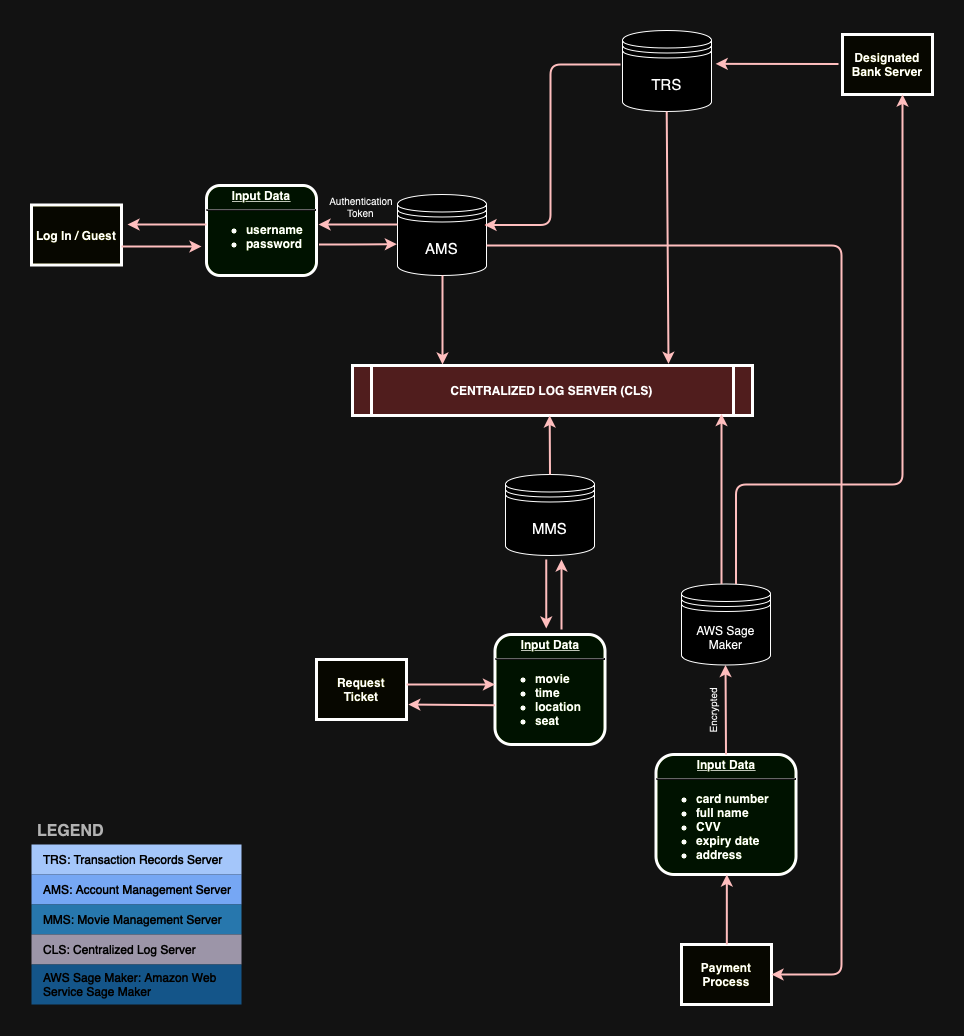

The diagram above was exported from draw.io. Its source (the exported page's mxGraphModel, read from the mxfile embedded in the PNG):
<mxGraphModel dx="2194" dy="892" grid="1" gridSize="10" guides="1" tooltips="1" connect="1" arrows="1" fold="1" page="1" pageScale="1" pageWidth="826" pageHeight="1169" background="none" math="0" shadow="0">
  <root>
    <mxCell id="0" />
    <mxCell id="1" parent="0" />
    <mxCell id="2" value="&lt;p style=&quot;margin: 0px; margin-top: 4px; text-align: center; text-decoration: underline;&quot;&gt;Input Data&lt;/p&gt;&lt;hr&gt;&lt;p style=&quot;text-align: left; margin: 0px; margin-left: 8px;&quot;&gt;&lt;/p&gt;&lt;ul&gt;&lt;li style=&quot;text-align: left;&quot;&gt;username&lt;/li&gt;&lt;li style=&quot;text-align: left;&quot;&gt;password&lt;/li&gt;&lt;/ul&gt;&lt;p&gt;&lt;/p&gt;" style="verticalAlign=middle;align=center;overflow=fill;fontSize=12;fontFamily=Helvetica;html=1;rounded=1;fontStyle=1;strokeWidth=3;fillColor=#E6FFCC" parent="1" vertex="1">
      <mxGeometry x="55" y="211" width="110" height="90" as="geometry" />
    </mxCell>
    <mxCell id="3" value="Log In / Guest" style="whiteSpace=wrap;align=center;verticalAlign=middle;fontStyle=1;strokeWidth=3;fillColor=#FFFFCC" parent="1" vertex="1">
      <mxGeometry x="-120" y="230.5" width="90" height="60" as="geometry" />
    </mxCell>
    <mxCell id="5" value="CENTRALIZED LOG SERVER (CLS)" style="shape=process;whiteSpace=wrap;align=center;verticalAlign=middle;size=0.0475;fontStyle=1;strokeWidth=3;fillColor=#FFCCCC" parent="1" vertex="1">
      <mxGeometry x="200.99999999999991" y="391" width="400" height="50" as="geometry" />
    </mxCell>
    <mxCell id="9" value="&lt;p style=&quot;margin: 0px; margin-top: 4px; text-align: center; text-decoration: underline;&quot;&gt;&lt;strong&gt;Input Data&lt;/strong&gt;&lt;/p&gt;&lt;hr&gt;&lt;p style=&quot;margin: 0px; margin-left: 8px;&quot;&gt;&lt;/p&gt;&lt;ul&gt;&lt;li style=&quot;text-align: left;&quot;&gt;card number&lt;/li&gt;&lt;li style=&quot;text-align: left;&quot;&gt;full name&lt;/li&gt;&lt;li style=&quot;text-align: left;&quot;&gt;CVV&lt;/li&gt;&lt;li style=&quot;text-align: left;&quot;&gt;expiry date&lt;/li&gt;&lt;li style=&quot;text-align: left;&quot;&gt;address&lt;/li&gt;&lt;/ul&gt;&lt;p&gt;&lt;/p&gt;" style="verticalAlign=middle;align=center;overflow=fill;fontSize=12;fontFamily=Helvetica;html=1;rounded=1;fontStyle=1;strokeWidth=3;fillColor=#E6FFCC" parent="1" vertex="1">
      <mxGeometry x="504.5" y="780" width="140" height="120" as="geometry" />
    </mxCell>
    <mxCell id="12" value="Designated Bank Server" style="whiteSpace=wrap;align=center;verticalAlign=middle;fontStyle=1;strokeWidth=3;fillColor=#FFFFCC" parent="1" vertex="1">
      <mxGeometry x="691" y="60.00000000000002" width="90" height="60" as="geometry" />
    </mxCell>
    <mxCell id="13" value="Request &#10;Ticket" style="whiteSpace=wrap;align=center;verticalAlign=middle;fontStyle=1;strokeWidth=3;fillColor=#FFFFCC" parent="1" vertex="1">
      <mxGeometry x="165.00000000000006" y="685" width="90" height="60" as="geometry" />
    </mxCell>
    <mxCell id="15" value="Payment Process" style="whiteSpace=wrap;align=center;verticalAlign=middle;fontStyle=1;strokeWidth=3;fillColor=#FFFFCC" parent="1" vertex="1">
      <mxGeometry x="529.9999999999999" y="970" width="90" height="60" as="geometry" />
    </mxCell>
    <mxCell id="11" value="&lt;p style=&quot;margin: 0px; margin-top: 4px; text-align: center; text-decoration: underline;&quot;&gt;&lt;strong&gt;Input Data&lt;/strong&gt;&lt;/p&gt;&lt;hr&gt;&lt;p style=&quot;margin: 0px; margin-left: 8px;&quot;&gt;&lt;/p&gt;&lt;ul&gt;&lt;li style=&quot;text-align: left;&quot;&gt;movie&lt;/li&gt;&lt;li style=&quot;text-align: left;&quot;&gt;time&lt;/li&gt;&lt;li style=&quot;text-align: left;&quot;&gt;location&lt;/li&gt;&lt;li style=&quot;text-align: left;&quot;&gt;seat&lt;/li&gt;&lt;/ul&gt;&lt;p&gt;&lt;/p&gt;" style="verticalAlign=middle;align=center;overflow=fill;fontSize=12;fontFamily=Helvetica;html=1;rounded=1;fontStyle=1;strokeWidth=3;fillColor=#E6FFCC" parent="1" vertex="1">
      <mxGeometry x="343.5" y="660" width="110" height="110" as="geometry" />
    </mxCell>
    <mxCell id="53" value="Authentication&#10;Token" style="text;spacingTop=-5;align=center;fontSize=10;" parent="1" vertex="1">
      <mxGeometry x="195" y="220" width="30" height="20" as="geometry" />
    </mxCell>
    <mxCell id="78" value="" style="edgeStyle=elbowEdgeStyle;elbow=horizontal;strokeColor=#990000;strokeWidth=2" parent="1" source="15" target="9" edge="1">
      <mxGeometry width="100" height="100" relative="1" as="geometry">
        <mxPoint x="430" y="700" as="sourcePoint" />
        <mxPoint x="530" y="600" as="targetPoint" />
      </mxGeometry>
    </mxCell>
    <mxCell id="er1hyHNPNnGXZXGvLbyk-96" value="&lt;font style=&quot;font-size: 15px;&quot;&gt;AMS&lt;/font&gt;" style="shape=datastore;whiteSpace=wrap;html=1;" vertex="1" parent="1">
      <mxGeometry x="246" y="220" width="89" height="81" as="geometry" />
    </mxCell>
    <mxCell id="er1hyHNPNnGXZXGvLbyk-102" value="" style="edgeStyle=none;noEdgeStyle=1;strokeColor=#990000;strokeWidth=2" edge="1" parent="1">
      <mxGeometry width="100" height="100" relative="1" as="geometry">
        <mxPoint x="291" y="301" as="sourcePoint" />
        <mxPoint x="291" y="390" as="targetPoint" />
      </mxGeometry>
    </mxCell>
    <mxCell id="er1hyHNPNnGXZXGvLbyk-103" value="" style="edgeStyle=elbowEdgeStyle;elbow=vertical;strokeColor=#990000;strokeWidth=2;entryX=1.047;entryY=0.416;entryDx=0;entryDy=0;entryPerimeter=0;" edge="1" parent="1" target="er1hyHNPNnGXZXGvLbyk-106">
      <mxGeometry width="100" height="100" relative="1" as="geometry">
        <mxPoint x="687" y="89.5" as="sourcePoint" />
        <mxPoint x="573.96" y="89.84000000000015" as="targetPoint" />
      </mxGeometry>
    </mxCell>
    <mxCell id="er1hyHNPNnGXZXGvLbyk-106" value="&lt;font style=&quot;font-size: 15px;&quot;&gt;TRS&lt;/font&gt;" style="shape=datastore;whiteSpace=wrap;html=1;" vertex="1" parent="1">
      <mxGeometry x="471" y="56" width="89" height="81" as="geometry" />
    </mxCell>
    <mxCell id="er1hyHNPNnGXZXGvLbyk-107" value="" style="edgeStyle=elbowEdgeStyle;elbow=horizontal;strokeColor=#990000;strokeWidth=2;entryX=1;entryY=0.5;entryDx=0;entryDy=0;" edge="1" parent="1">
      <mxGeometry width="100" height="100" relative="1" as="geometry">
        <mxPoint x="469" y="90" as="sourcePoint" />
        <mxPoint x="333.0000000000002" y="250.5" as="targetPoint" />
        <Array as="points">
          <mxPoint x="399" y="132" />
        </Array>
      </mxGeometry>
    </mxCell>
    <mxCell id="er1hyHNPNnGXZXGvLbyk-109" value="&lt;font style=&quot;font-size: 15px;&quot;&gt;MMS&lt;/font&gt;" style="shape=datastore;whiteSpace=wrap;html=1;" vertex="1" parent="1">
      <mxGeometry x="354" y="500" width="89" height="81" as="geometry" />
    </mxCell>
    <mxCell id="er1hyHNPNnGXZXGvLbyk-110" value="" style="edgeStyle=elbowEdgeStyle;elbow=horizontal;strokeColor=#990000;strokeWidth=2" edge="1" parent="1">
      <mxGeometry width="100" height="100" relative="1" as="geometry">
        <mxPoint x="410.00000000000006" y="655" as="sourcePoint" />
        <mxPoint x="410.42" y="585" as="targetPoint" />
        <Array as="points">
          <mxPoint x="410.00000000000006" y="615" />
        </Array>
      </mxGeometry>
    </mxCell>
    <mxCell id="er1hyHNPNnGXZXGvLbyk-111" value="" style="edgeStyle=elbowEdgeStyle;elbow=horizontal;strokeColor=#990000;strokeWidth=2" edge="1" parent="1">
      <mxGeometry width="100" height="100" relative="1" as="geometry">
        <mxPoint x="394.76" y="585" as="sourcePoint" />
        <mxPoint x="394.76" y="654" as="targetPoint" />
        <Array as="points">
          <mxPoint x="394.76" y="624" />
        </Array>
      </mxGeometry>
    </mxCell>
    <mxCell id="er1hyHNPNnGXZXGvLbyk-112" value="" style="edgeStyle=elbowEdgeStyle;elbow=horizontal;strokeColor=#990000;strokeWidth=2;exitX=0.5;exitY=0;exitDx=0;exitDy=0;" edge="1" parent="1" source="er1hyHNPNnGXZXGvLbyk-109">
      <mxGeometry width="100" height="100" relative="1" as="geometry">
        <mxPoint x="400" y="470" as="sourcePoint" />
        <mxPoint x="398.15999999999997" y="441" as="targetPoint" />
        <Array as="points">
          <mxPoint x="398.15999999999997" y="470" />
        </Array>
      </mxGeometry>
    </mxCell>
    <mxCell id="er1hyHNPNnGXZXGvLbyk-113" value="AWS Sage Maker" style="shape=datastore;whiteSpace=wrap;html=1;" vertex="1" parent="1">
      <mxGeometry x="530" y="609.5" width="89" height="81" as="geometry" />
    </mxCell>
    <mxCell id="er1hyHNPNnGXZXGvLbyk-114" value="" style="edgeStyle=elbowEdgeStyle;elbow=horizontal;strokeColor=#990000;strokeWidth=2;exitX=0.5;exitY=0;exitDx=0;exitDy=0;entryX=0.5;entryY=1;entryDx=0;entryDy=0;" edge="1" parent="1" source="9" target="er1hyHNPNnGXZXGvLbyk-113">
      <mxGeometry width="100" height="100" relative="1" as="geometry">
        <mxPoint x="689" y="700" as="sourcePoint" />
        <mxPoint x="560" y="700" as="targetPoint" />
        <Array as="points" />
      </mxGeometry>
    </mxCell>
    <mxCell id="er1hyHNPNnGXZXGvLbyk-115" value="" style="edgeStyle=elbowEdgeStyle;elbow=horizontal;strokeColor=#990000;strokeWidth=2;" edge="1" parent="1">
      <mxGeometry width="100" height="100" relative="1" as="geometry">
        <mxPoint x="570" y="609.5" as="sourcePoint" />
        <mxPoint x="570" y="439.5" as="targetPoint" />
        <Array as="points">
          <mxPoint x="570" y="519.5" />
        </Array>
      </mxGeometry>
    </mxCell>
    <mxCell id="er1hyHNPNnGXZXGvLbyk-116" value="" style="edgeStyle=elbowEdgeStyle;elbow=vertical;entryX=0.75;entryY=1;strokeColor=#990000;strokeWidth=2;entryDx=0;entryDy=0;" edge="1" parent="1">
      <mxGeometry width="100" height="100" relative="1" as="geometry">
        <mxPoint x="584.5" y="609.5" as="sourcePoint" />
        <mxPoint x="751" y="120" as="targetPoint" />
        <Array as="points">
          <mxPoint x="662.5" y="510" />
        </Array>
      </mxGeometry>
    </mxCell>
    <mxCell id="er1hyHNPNnGXZXGvLbyk-117" value="" style="edgeStyle=elbowEdgeStyle;elbow=horizontal;exitX=1;exitY=0.5;strokeColor=#990000;strokeWidth=2;exitDx=0;exitDy=0;entryX=1;entryY=0.5;entryDx=0;entryDy=0;" edge="1" parent="1" target="15">
      <mxGeometry width="100" height="100" relative="1" as="geometry">
        <mxPoint x="335" y="271" as="sourcePoint" />
        <mxPoint x="780" y="810" as="targetPoint" />
        <Array as="points">
          <mxPoint x="690" y="640" />
          <mxPoint x="860" y="650" />
        </Array>
      </mxGeometry>
    </mxCell>
    <mxCell id="er1hyHNPNnGXZXGvLbyk-118" value="" style="edgeStyle=none;noEdgeStyle=1;strokeColor=#990000;strokeWidth=2;exitX=1;exitY=0.5;exitDx=0;exitDy=0;entryX=0;entryY=0.5;entryDx=0;entryDy=0;" edge="1" parent="1">
      <mxGeometry width="100" height="100" relative="1" as="geometry">
        <mxPoint x="255.00000000000023" y="710" as="sourcePoint" />
        <mxPoint x="343.5" y="710" as="targetPoint" />
      </mxGeometry>
    </mxCell>
    <mxCell id="er1hyHNPNnGXZXGvLbyk-119" value="" style="edgeStyle=none;noEdgeStyle=1;strokeColor=#990000;strokeWidth=2;entryX=0.79;entryY=-0.034;entryDx=0;entryDy=0;entryPerimeter=0;" edge="1" parent="1" target="5">
      <mxGeometry width="100" height="100" relative="1" as="geometry">
        <mxPoint x="515.16" y="137" as="sourcePoint" />
        <mxPoint x="515.16" y="226" as="targetPoint" />
      </mxGeometry>
    </mxCell>
    <mxCell id="er1hyHNPNnGXZXGvLbyk-120" value="" style="edgeStyle=elbowEdgeStyle;elbow=horizontal;strokeColor=#990000;strokeWidth=2" edge="1" parent="1">
      <mxGeometry width="100" height="100" relative="1" as="geometry">
        <mxPoint x="55" y="250" as="sourcePoint" />
        <mxPoint x="-24" y="250" as="targetPoint" />
      </mxGeometry>
    </mxCell>
    <mxCell id="er1hyHNPNnGXZXGvLbyk-121" value="" style="edgeStyle=elbowEdgeStyle;elbow=horizontal;strokeColor=#990000;strokeWidth=2" edge="1" parent="1">
      <mxGeometry width="100" height="100" relative="1" as="geometry">
        <mxPoint x="246" y="250.00000000000003" as="sourcePoint" />
        <mxPoint x="167" y="250.00000000000003" as="targetPoint" />
      </mxGeometry>
    </mxCell>
    <mxCell id="er1hyHNPNnGXZXGvLbyk-122" value="" style="edgeStyle=elbowEdgeStyle;elbow=horizontal;strokeColor=#990000;strokeWidth=2;" edge="1" parent="1">
      <mxGeometry width="100" height="100" relative="1" as="geometry">
        <mxPoint x="-30" y="272" as="sourcePoint" />
        <mxPoint x="50" y="272" as="targetPoint" />
      </mxGeometry>
    </mxCell>
    <mxCell id="er1hyHNPNnGXZXGvLbyk-123" value="" style="edgeStyle=elbowEdgeStyle;elbow=horizontal;strokeColor=#990000;strokeWidth=2;exitX=0.997;exitY=0.696;exitDx=0;exitDy=0;exitPerimeter=0;entryX=-0.007;entryY=0.613;entryDx=0;entryDy=0;entryPerimeter=0;" edge="1" parent="1" target="er1hyHNPNnGXZXGvLbyk-96">
      <mxGeometry width="100" height="100" relative="1" as="geometry">
        <mxPoint x="167.5" y="270" as="sourcePoint" />
        <mxPoint x="240" y="270" as="targetPoint" />
      </mxGeometry>
    </mxCell>
    <mxCell id="er1hyHNPNnGXZXGvLbyk-124" value="" style="edgeStyle=none;noEdgeStyle=1;strokeColor=#990000;strokeWidth=2;exitX=0;exitY=0.75;exitDx=0;exitDy=0;entryX=1.02;entryY=0.946;entryDx=0;entryDy=0;entryPerimeter=0;" edge="1" parent="1">
      <mxGeometry width="100" height="100" relative="1" as="geometry">
        <mxPoint x="343.5" y="730.74" as="sourcePoint" />
        <mxPoint x="256.8000000000002" y="730" as="targetPoint" />
      </mxGeometry>
    </mxCell>
    <mxCell id="er1hyHNPNnGXZXGvLbyk-125" value="Encrypted" style="text;spacingTop=-5;align=center;fontSize=10;rotation=-90;" vertex="1" parent="1">
      <mxGeometry x="550" y="725" width="30" height="20" as="geometry" />
    </mxCell>
    <mxCell id="er1hyHNPNnGXZXGvLbyk-128" value="LEGEND" style="shape=table;startSize=30;container=1;collapsible=0;childLayout=tableLayout;fontSize=16;align=left;verticalAlign=middle;fillColor=none;strokeColor=none;fontColor=#4D4D4D;fontStyle=1;spacingLeft=6;spacing=0;resizable=0;labelBackgroundColor=none;labelBorderColor=none;" vertex="1" parent="1">
      <mxGeometry x="-120" y="840" width="210" height="190" as="geometry" />
    </mxCell>
    <mxCell id="er1hyHNPNnGXZXGvLbyk-129" value="" style="shape=tableRow;horizontal=0;startSize=0;swimlaneHead=0;swimlaneBody=0;strokeColor=inherit;top=0;left=0;bottom=0;right=0;collapsible=0;dropTarget=0;fillColor=none;points=[[0,0.5],[1,0.5]];portConstraint=eastwest;fontSize=12;" vertex="1" parent="er1hyHNPNnGXZXGvLbyk-128">
      <mxGeometry y="30" width="210" height="30" as="geometry" />
    </mxCell>
    <mxCell id="er1hyHNPNnGXZXGvLbyk-130" value="TRS: Transaction Records Server" style="shape=partialRectangle;html=1;whiteSpace=wrap;connectable=0;strokeColor=inherit;overflow=hidden;fillColor=#1E4074;top=0;left=0;bottom=0;right=0;pointerEvents=1;fontSize=12;align=left;fontColor=#FFFFFF;gradientColor=none;spacingLeft=10;spacingRight=4;verticalAlign=middle;" vertex="1" parent="er1hyHNPNnGXZXGvLbyk-129">
      <mxGeometry width="210" height="30" as="geometry">
        <mxRectangle width="210" height="30" as="alternateBounds" />
      </mxGeometry>
    </mxCell>
    <mxCell id="er1hyHNPNnGXZXGvLbyk-131" value="" style="shape=tableRow;horizontal=0;startSize=0;swimlaneHead=0;swimlaneBody=0;strokeColor=inherit;top=0;left=0;bottom=0;right=0;collapsible=0;dropTarget=0;fillColor=none;points=[[0,0.5],[1,0.5]];portConstraint=eastwest;fontSize=12;verticalAlign=middle;" vertex="1" parent="er1hyHNPNnGXZXGvLbyk-128">
      <mxGeometry y="60" width="210" height="30" as="geometry" />
    </mxCell>
    <mxCell id="er1hyHNPNnGXZXGvLbyk-132" value="AMS: Account Management Server" style="shape=partialRectangle;html=1;whiteSpace=wrap;connectable=0;strokeColor=inherit;overflow=hidden;fillColor=#3162AF;top=0;left=0;bottom=0;right=0;pointerEvents=1;fontSize=12;align=left;fontColor=#FFFFFF;gradientColor=none;spacingLeft=10;spacingRight=4;verticalAlign=middle;" vertex="1" parent="er1hyHNPNnGXZXGvLbyk-131">
      <mxGeometry width="210" height="30" as="geometry">
        <mxRectangle width="210" height="30" as="alternateBounds" />
      </mxGeometry>
    </mxCell>
    <mxCell id="er1hyHNPNnGXZXGvLbyk-133" value="" style="shape=tableRow;horizontal=0;startSize=0;swimlaneHead=0;swimlaneBody=0;strokeColor=inherit;top=0;left=0;bottom=0;right=0;collapsible=0;dropTarget=0;fillColor=none;points=[[0,0.5],[1,0.5]];portConstraint=eastwest;fontSize=12;verticalAlign=middle;shadow=0;rounded=0;" vertex="1" parent="er1hyHNPNnGXZXGvLbyk-128">
      <mxGeometry y="90" width="210" height="30" as="geometry" />
    </mxCell>
    <mxCell id="er1hyHNPNnGXZXGvLbyk-134" value="MMS: Movie Management Server" style="shape=partialRectangle;html=1;whiteSpace=wrap;connectable=0;strokeColor=inherit;overflow=hidden;fillColor=#52a2d8;top=0;left=0;bottom=0;right=0;pointerEvents=1;fontSize=12;align=left;fontColor=#FFFFFF;gradientColor=none;spacingLeft=10;spacingRight=4;verticalAlign=middle;" vertex="1" parent="er1hyHNPNnGXZXGvLbyk-133">
      <mxGeometry width="210" height="30" as="geometry">
        <mxRectangle width="210" height="30" as="alternateBounds" />
      </mxGeometry>
    </mxCell>
    <mxCell id="er1hyHNPNnGXZXGvLbyk-137" value="" style="shape=tableRow;horizontal=0;startSize=0;swimlaneHead=0;swimlaneBody=0;strokeColor=inherit;top=0;left=0;bottom=0;right=0;collapsible=0;dropTarget=0;fillColor=none;points=[[0,0.5],[1,0.5]];portConstraint=eastwest;fontSize=12;" vertex="1" parent="er1hyHNPNnGXZXGvLbyk-128">
      <mxGeometry y="120" width="210" height="30" as="geometry" />
    </mxCell>
    <mxCell id="er1hyHNPNnGXZXGvLbyk-138" value="CLS: Centralized Log Server" style="shape=partialRectangle;html=1;whiteSpace=wrap;connectable=0;strokeColor=inherit;overflow=hidden;fillColor=#6b6477;top=0;left=0;bottom=0;right=0;pointerEvents=1;fontSize=12;align=left;fontColor=#FFFFFF;gradientColor=none;spacingLeft=10;spacingRight=4;verticalAlign=middle;" vertex="1" parent="er1hyHNPNnGXZXGvLbyk-137">
      <mxGeometry width="210" height="30" as="geometry">
        <mxRectangle width="210" height="30" as="alternateBounds" />
      </mxGeometry>
    </mxCell>
    <mxCell id="er1hyHNPNnGXZXGvLbyk-135" value="" style="shape=tableRow;horizontal=0;startSize=0;swimlaneHead=0;swimlaneBody=0;strokeColor=inherit;top=0;left=0;bottom=0;right=0;collapsible=0;dropTarget=0;fillColor=none;points=[[0,0.5],[1,0.5]];portConstraint=eastwest;fontSize=12;" vertex="1" parent="er1hyHNPNnGXZXGvLbyk-128">
      <mxGeometry y="150" width="210" height="40" as="geometry" />
    </mxCell>
    <mxCell id="er1hyHNPNnGXZXGvLbyk-136" value="AWS Sage Maker: Amazon Web Service Sage Maker" style="shape=partialRectangle;html=1;whiteSpace=wrap;connectable=0;strokeColor=inherit;overflow=hidden;fillColor=#7dbef2;top=0;left=0;bottom=0;right=0;pointerEvents=1;fontSize=12;align=left;fontColor=#FFFFFF;gradientColor=none;spacingLeft=10;spacingRight=4;verticalAlign=middle;" vertex="1" parent="er1hyHNPNnGXZXGvLbyk-135">
      <mxGeometry width="210" height="40" as="geometry">
        <mxRectangle width="210" height="40" as="alternateBounds" />
      </mxGeometry>
    </mxCell>
  </root>
</mxGraphModel>